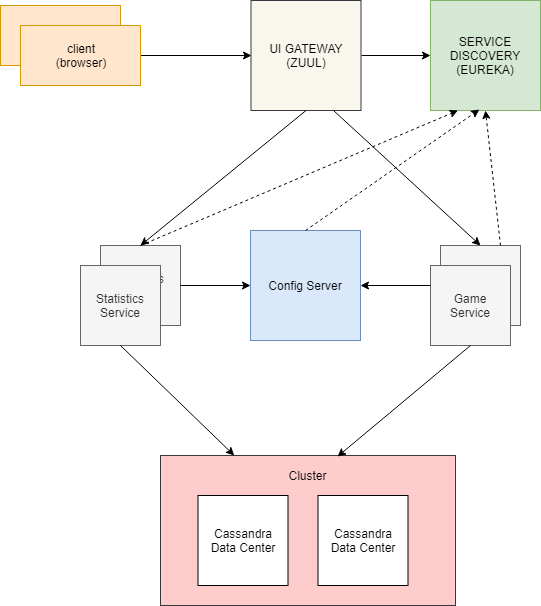

The diagram above was exported from draw.io. Its source (the exported page's mxGraphModel, read from the mxfile embedded in the PNG):
<mxGraphModel dx="1422" dy="715" grid="1" gridSize="10" guides="1" tooltips="1" connect="1" arrows="1" fold="1" page="1" pageScale="1" pageWidth="850" pageHeight="1100" math="0" shadow="0">
  <root>
    <mxCell id="0" />
    <mxCell id="1" parent="0" />
    <mxCell id="tKWNDGUh5Wce67utVlbM-20" value="" style="rounded=0;whiteSpace=wrap;html=1;fillColor=#ffcccc;strokeColor=#36393d;" parent="1" vertex="1">
      <mxGeometry x="430" y="570" width="295" height="150" as="geometry" />
    </mxCell>
    <mxCell id="tKWNDGUh5Wce67utVlbM-1" value="" style="rounded=0;whiteSpace=wrap;html=1;fillColor=#ffe6cc;strokeColor=#d79b00;" parent="1" vertex="1">
      <mxGeometry x="270" y="120" width="120" height="60" as="geometry" />
    </mxCell>
    <mxCell id="tKWNDGUh5Wce67utVlbM-4" style="edgeStyle=orthogonalEdgeStyle;rounded=0;orthogonalLoop=1;jettySize=auto;html=1;exitX=1;exitY=0.5;exitDx=0;exitDy=0;entryX=0;entryY=0.5;entryDx=0;entryDy=0;" parent="1" source="tKWNDGUh5Wce67utVlbM-2" target="tKWNDGUh5Wce67utVlbM-3" edge="1">
      <mxGeometry relative="1" as="geometry" />
    </mxCell>
    <mxCell id="tKWNDGUh5Wce67utVlbM-2" value="client&lt;br&gt;(browser)" style="rounded=0;whiteSpace=wrap;html=1;fillColor=#ffe6cc;strokeColor=#d79b00;" parent="1" vertex="1">
      <mxGeometry x="290" y="140" width="120" height="60" as="geometry" />
    </mxCell>
    <mxCell id="tKWNDGUh5Wce67utVlbM-6" style="edgeStyle=orthogonalEdgeStyle;rounded=0;orthogonalLoop=1;jettySize=auto;html=1;exitX=1;exitY=0.5;exitDx=0;exitDy=0;entryX=0;entryY=0.5;entryDx=0;entryDy=0;" parent="1" source="tKWNDGUh5Wce67utVlbM-3" target="tKWNDGUh5Wce67utVlbM-5" edge="1">
      <mxGeometry relative="1" as="geometry" />
    </mxCell>
    <mxCell id="tKWNDGUh5Wce67utVlbM-3" value="UI GATEWAY&lt;br&gt;(ZUUL)" style="whiteSpace=wrap;html=1;aspect=fixed;fillColor=#f9f7ed;strokeColor=#36393d;" parent="1" vertex="1">
      <mxGeometry x="520.5" y="115" width="110" height="110" as="geometry" />
    </mxCell>
    <mxCell id="tKWNDGUh5Wce67utVlbM-5" value="SERVICE DISCOVERY&lt;br&gt;(EUREKA)" style="whiteSpace=wrap;html=1;aspect=fixed;fillColor=#d5e8d4;strokeColor=#82b366;" parent="1" vertex="1">
      <mxGeometry x="700" y="115" width="110" height="110" as="geometry" />
    </mxCell>
    <mxCell id="tKWNDGUh5Wce67utVlbM-7" value="Game Service" style="whiteSpace=wrap;html=1;aspect=fixed;fillColor=#f5f5f5;strokeColor=#666666;fontColor=#333333;" parent="1" vertex="1">
      <mxGeometry x="710" y="360" width="80" height="80" as="geometry" />
    </mxCell>
    <mxCell id="tKWNDGUh5Wce67utVlbM-8" value="Game Service" style="whiteSpace=wrap;html=1;aspect=fixed;fillColor=#f5f5f5;strokeColor=#666666;fontColor=#333333;" parent="1" vertex="1">
      <mxGeometry x="700" y="380" width="80" height="80" as="geometry" />
    </mxCell>
    <mxCell id="tKWNDGUh5Wce67utVlbM-9" value="" style="endArrow=classic;html=1;entryX=0.5;entryY=1;entryDx=0;entryDy=0;exitX=0.75;exitY=0;exitDx=0;exitDy=0;dashed=1;" parent="1" source="tKWNDGUh5Wce67utVlbM-7" target="tKWNDGUh5Wce67utVlbM-5" edge="1">
      <mxGeometry width="50" height="50" relative="1" as="geometry">
        <mxPoint x="640" y="270" as="sourcePoint" />
        <mxPoint x="170" y="250" as="targetPoint" />
      </mxGeometry>
    </mxCell>
    <mxCell id="tKWNDGUh5Wce67utVlbM-10" value="Statistics Service" style="whiteSpace=wrap;html=1;aspect=fixed;fillColor=#f5f5f5;strokeColor=#666666;fontColor=#333333;" parent="1" vertex="1">
      <mxGeometry x="370" y="360" width="80" height="80" as="geometry" />
    </mxCell>
    <mxCell id="tKWNDGUh5Wce67utVlbM-11" value="Statistics Service" style="whiteSpace=wrap;html=1;aspect=fixed;fillColor=#f5f5f5;strokeColor=#666666;fontColor=#333333;" parent="1" vertex="1">
      <mxGeometry x="350" y="380" width="80" height="80" as="geometry" />
    </mxCell>
    <mxCell id="tKWNDGUh5Wce67utVlbM-12" value="" style="endArrow=classic;html=1;entryX=0.25;entryY=1;entryDx=0;entryDy=0;exitX=0.5;exitY=0;exitDx=0;exitDy=0;dashed=1;" parent="1" source="tKWNDGUh5Wce67utVlbM-10" target="tKWNDGUh5Wce67utVlbM-5" edge="1">
      <mxGeometry width="50" height="50" relative="1" as="geometry">
        <mxPoint x="120" y="380" as="sourcePoint" />
        <mxPoint x="170" y="330" as="targetPoint" />
      </mxGeometry>
    </mxCell>
    <mxCell id="tKWNDGUh5Wce67utVlbM-13" value="Config Server" style="whiteSpace=wrap;html=1;aspect=fixed;fillColor=#dae8fc;strokeColor=#6c8ebf;" parent="1" vertex="1">
      <mxGeometry x="520" y="345" width="110" height="110" as="geometry" />
    </mxCell>
    <mxCell id="tKWNDGUh5Wce67utVlbM-15" value="" style="endArrow=classic;html=1;entryX=1;entryY=0.5;entryDx=0;entryDy=0;" parent="1" target="tKWNDGUh5Wce67utVlbM-13" edge="1">
      <mxGeometry width="50" height="50" relative="1" as="geometry">
        <mxPoint x="700" y="400" as="sourcePoint" />
        <mxPoint x="170" y="330" as="targetPoint" />
      </mxGeometry>
    </mxCell>
    <mxCell id="tKWNDGUh5Wce67utVlbM-16" value="" style="endArrow=classic;html=1;exitX=1;exitY=0.5;exitDx=0;exitDy=0;" parent="1" source="tKWNDGUh5Wce67utVlbM-10" target="tKWNDGUh5Wce67utVlbM-13" edge="1">
      <mxGeometry width="50" height="50" relative="1" as="geometry">
        <mxPoint x="120" y="380" as="sourcePoint" />
        <mxPoint x="686" y="133" as="targetPoint" />
      </mxGeometry>
    </mxCell>
    <mxCell id="tKWNDGUh5Wce67utVlbM-17" value="Cassandra Data Center" style="whiteSpace=wrap;html=1;aspect=fixed;" parent="1" vertex="1">
      <mxGeometry x="467.5" y="610" width="90" height="90" as="geometry" />
    </mxCell>
    <mxCell id="tKWNDGUh5Wce67utVlbM-18" value="Cassandra Data Center" style="whiteSpace=wrap;html=1;aspect=fixed;" parent="1" vertex="1">
      <mxGeometry x="587.5" y="610" width="90" height="90" as="geometry" />
    </mxCell>
    <mxCell id="tKWNDGUh5Wce67utVlbM-21" value="Cluster" style="text;html=1;strokeColor=none;fillColor=none;align=center;verticalAlign=middle;whiteSpace=wrap;rounded=0;" parent="1" vertex="1">
      <mxGeometry x="557.5" y="580" width="40" height="20" as="geometry" />
    </mxCell>
    <mxCell id="tKWNDGUh5Wce67utVlbM-23" value="" style="endArrow=classic;html=1;entryX=0.25;entryY=0;entryDx=0;entryDy=0;exitX=0.5;exitY=1;exitDx=0;exitDy=0;" parent="1" source="tKWNDGUh5Wce67utVlbM-11" target="tKWNDGUh5Wce67utVlbM-20" edge="1">
      <mxGeometry width="50" height="50" relative="1" as="geometry">
        <mxPoint x="240" y="780" as="sourcePoint" />
        <mxPoint x="290" y="730" as="targetPoint" />
      </mxGeometry>
    </mxCell>
    <mxCell id="tKWNDGUh5Wce67utVlbM-24" value="" style="endArrow=classic;html=1;entryX=0.6;entryY=0.007;entryDx=0;entryDy=0;entryPerimeter=0;exitX=0.5;exitY=1;exitDx=0;exitDy=0;" parent="1" source="tKWNDGUh5Wce67utVlbM-8" target="tKWNDGUh5Wce67utVlbM-20" edge="1">
      <mxGeometry width="50" height="50" relative="1" as="geometry">
        <mxPoint x="240" y="780" as="sourcePoint" />
        <mxPoint x="290" y="730" as="targetPoint" />
      </mxGeometry>
    </mxCell>
    <mxCell id="tKWNDGUh5Wce67utVlbM-26" value="" style="endArrow=classic;html=1;entryX=0.5;entryY=0;entryDx=0;entryDy=0;exitX=0.5;exitY=1;exitDx=0;exitDy=0;" parent="1" source="tKWNDGUh5Wce67utVlbM-3" target="tKWNDGUh5Wce67utVlbM-10" edge="1">
      <mxGeometry width="50" height="50" relative="1" as="geometry">
        <mxPoint x="270" y="780" as="sourcePoint" />
        <mxPoint x="320" y="730" as="targetPoint" />
      </mxGeometry>
    </mxCell>
    <mxCell id="tKWNDGUh5Wce67utVlbM-27" value="" style="endArrow=classic;html=1;entryX=0.5;entryY=0;entryDx=0;entryDy=0;exitX=0.75;exitY=1;exitDx=0;exitDy=0;" parent="1" source="tKWNDGUh5Wce67utVlbM-3" target="tKWNDGUh5Wce67utVlbM-7" edge="1">
      <mxGeometry width="50" height="50" relative="1" as="geometry">
        <mxPoint x="270" y="780" as="sourcePoint" />
        <mxPoint x="320" y="730" as="targetPoint" />
      </mxGeometry>
    </mxCell>
    <mxCell id="tKWNDGUh5Wce67utVlbM-28" value="" style="endArrow=classic;html=1;entryX=0.445;entryY=0.991;entryDx=0;entryDy=0;entryPerimeter=0;exitX=0.5;exitY=0;exitDx=0;exitDy=0;dashed=1;" parent="1" source="tKWNDGUh5Wce67utVlbM-13" target="tKWNDGUh5Wce67utVlbM-5" edge="1">
      <mxGeometry width="50" height="50" relative="1" as="geometry">
        <mxPoint x="270" y="790" as="sourcePoint" />
        <mxPoint x="320" y="740" as="targetPoint" />
      </mxGeometry>
    </mxCell>
  </root>
</mxGraphModel>